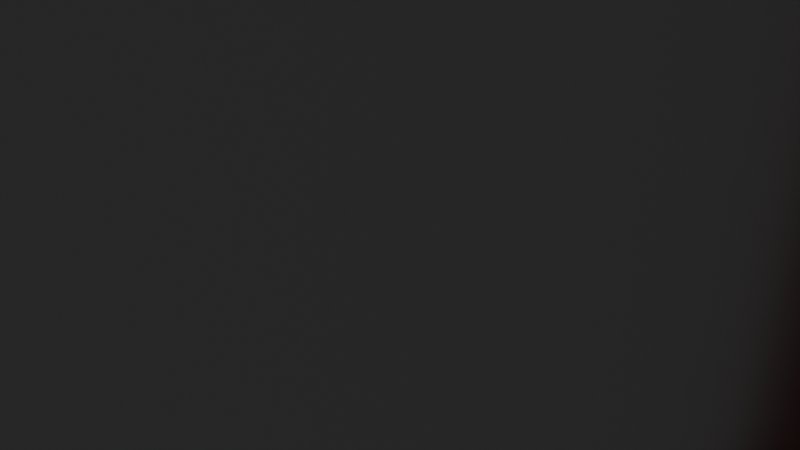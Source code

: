 # Source: Mixer.blend  (saved by Blender 4.5.88; exported with 4.5.12 LTS)
import bpy
from mathutils import Matrix  # noqa: F401  (used for matrix-valued properties, if any)

bpy.ops.wm.read_factory_settings(use_empty=True)
scene = bpy.context.scene
scene.name = 'Scene'

# ---- collections
col_collection = bpy.data.collections.new('Collection'); scene.collection.children.link(col_collection)

# ---- materials (node trees are filled in below, after node groups)
mat_material = bpy.data.materials.new('Material')
mat_material.alpha_threshold = 0.0
mat_material.roughness = 0.5
mat_material.line_color = (0.0, 0.0, 0.0, 1.0)
mat_material_002 = bpy.data.materials.new('Material.002')

# ---- material node trees
mat_material.use_nodes = True; mat_material.node_tree.nodes.clear()
_N = mat_material.node_tree.nodes; _L = mat_material.node_tree.links
n0 = _N.new('ShaderNodeOutputMaterial'); n0.name = 'Material Output'; n0.location = (200, 100)
n1 = _N.new('ShaderNodeBsdfPrincipled'); n1.name = 'Principled BSDF'; n1.location = (-200, 100)
n1.inputs[0].default_value = (0.5176, 0.5176, 0.5176, 1.0)
n1.inputs[1].default_value = 0.9062
n1.inputs[2].default_value = 0.2292
n1.inputs[3].default_value = 1.45
_L.new(n1.outputs[0], n0.inputs[0])
n0.is_active_output = True
mat_material_002.use_nodes = True; mat_material_002.node_tree.nodes.clear()
_N = mat_material_002.node_tree.nodes; _L = mat_material_002.node_tree.links
n0 = _N.new('ShaderNodeBsdfPrincipled'); n0.name = 'Principled BSDF'; n0.location = (-200, 100)
n0.inputs[0].default_value = (0.3663, 0.0, 0.005898, 1.0)
n0.inputs[1].default_value = 0.0625
n0.inputs[2].default_value = 0.3281
n1 = _N.new('ShaderNodeOutputMaterial'); n1.name = 'Material Output'; n1.location = (200, 100)
_L.new(n0.outputs[0], n1.inputs[0])
n1.is_active_output = True

# ---- world
world_world = bpy.data.worlds.new('World'); scene.world = world_world
world_world.use_nodes = True; world_world.node_tree.nodes.clear()
_N = world_world.node_tree.nodes; _L = world_world.node_tree.links
n0 = _N.new('ShaderNodeOutputWorld'); n0.name = 'World Output'; n0.location = (200, 100)
n1 = _N.new('ShaderNodeBackground'); n1.name = 'Background'; n1.location = (-200, 100)
n1.inputs[0].default_value = (0.05088, 0.05088, 0.05088, 1.0)
_L.new(n1.outputs[0], n0.inputs[0])
n0.is_active_output = True
world_world.color = (0.05088, 0.05088, 0.05088)
world_world.sun_shadow_jitter_overblur = 0.0

# ---- cameras
cam_camera = bpy.data.cameras.new('Camera')
cam_camera.clip_end = 100.0
cam_camera.ortho_scale = 7.314

# ---- lights
light_light = bpy.data.lights.new('Light', 'POINT')
light_light.energy = 1000.0
light_light.shadow_soft_size = 0.1

# ---- meshes
me_cube = bpy.data.meshes.new('Cube')
me_cube.from_pydata([(4.8, 4.8, 8.0), (4.0, 4.0, -4.0), (4.8, -4.8, 8.0), (4.0, -4.0, -4.0), (-4.8, 4.8, 8.0), (-4.0, 4.0, -4.0), (-4.8, -4.8, 8.0), (-4.0, -4.0, -4.0), (5.333, -5.333, 8.0), (-5.333, -5.333, 8.0), (5.333, 5.333, 8.0), (-5.333, 5.333, 8.0), (3.6, -3.6, -2.5), (-3.6, -3.6, -2.5), (3.6, 3.6, -2.5), (-3.6, 3.6, -2.5), (-4.583, 2.373, -4.583), (-4.877, 1.267e-07, -4.877), (-4.583, -2.373, -4.583), (2.373, 4.583, -4.583), (4.47e-08, 4.877, -4.877), (-2.373, 4.583, -4.583), (5.305, 5.305, 4.063), (5.105, 5.105, 0.5062), (4.612, 4.612, -2.31), (-4.612, -4.612, -2.31), (-5.105, -5.105, 0.5062), (-5.305, -5.305, 4.063), (5.305, -5.305, 4.063), (5.105, -5.105, 0.5062), (4.612, -4.612, -2.31), (-5.305, 5.305, 4.063), (-5.105, 5.105, 0.5062), (-4.612, 4.612, -2.31), (2.917, -6.833, 8.0), (0.0, -7.333, 8.0), (-2.917, -6.833, 8.0), (6.833, 2.917, 8.0), (7.333, 0.0, 8.0), (6.833, -2.917, 8.0), (-2.373, -4.583, -4.583), (-7.451e-09, -4.877, -4.877), (2.373, -4.583, -4.583), (-6.833, -2.917, 8.0), (-7.333, 0.0, 8.0), (-6.833, 2.917, 8.0), (-2.917, 6.833, 8.0), (0.0, 7.333, 8.0), (2.917, 6.833, 8.0), (4.583, -2.373, -4.583), (4.877, -1.49e-08, -4.877), (4.583, 2.373, -4.583), (2.625, -6.15, 8.0), (0.0, -6.6, 8.0), (-2.625, -6.15, 8.0), (6.15, 2.625, 8.0), (6.6, 0.0, 8.0), (6.15, -2.625, 8.0), (-6.15, -2.625, 8.0), (-6.6, 0.0, 8.0), (-6.15, 2.625, 8.0), (-2.625, 6.15, 8.0), (0.0, 6.6, 8.0), (2.625, 6.15, 8.0), (5.2, -5.2, 8.0), (5.067, -5.067, 8.0), (4.933, -4.933, 8.0), (-4.933, -4.933, 8.0), (-5.067, -5.067, 8.0), (-5.2, -5.2, 8.0), (5.2, 5.2, 8.0), (5.067, 5.067, 8.0), (4.933, 4.933, 8.0), (-4.933, 4.933, 8.0), (-5.067, 5.067, 8.0), (-5.2, 5.2, 8.0), (2.136, -4.125, -3.011), (-2.98e-08, -4.389, -3.267), (-2.136, -4.125, -3.011), (4.125, 2.136, -3.011), (4.389, 1.49e-08, -3.267), (4.125, -2.136, -3.011), (-4.125, -2.136, -3.011), (-4.389, -7.451e-09, -3.267), (-4.125, 2.136, -3.011), (-2.136, 4.125, -3.011), (2.235e-08, 4.389, -3.267), (2.136, 4.125, -3.011), (-4.774, -4.774, 4.555), (-4.594, -4.594, 1.443), (-4.151, -4.151, -1.021), (-4.151, 4.151, -1.021), (-4.594, 4.594, 1.443), (-4.774, 4.774, 4.555), (4.774, -4.774, 4.555), (4.594, -4.594, 1.443), (4.151, -4.151, -1.021), (4.151, 4.151, -1.021), (4.594, 4.594, 1.443), (4.774, 4.774, 4.555), (-6.117, 2.611, 4.551), (-6.565, 9.313e-10, 4.546), (-6.117, -2.611, 4.551), (-5.89, 2.512, 1.405), (-6.322, 8.941e-08, 1.367), (-5.89, -2.512, 1.405), (-5.281, 2.29, -1.162), (-5.664, 1.863e-08, -1.286), (-5.281, -2.29, -1.162), (2.545, -5.868, -2.471), (2.791, -6.544, 0.463), (2.901, -6.797, 4.058), (-1.192e-07, -6.293, -2.613), (2.98e-08, -7.025, 0.4198), (0.0, -7.295, 4.052), (-2.545, -5.868, -2.471), (-2.791, -6.544, 0.463), (-2.901, -6.797, 4.058), (-5.868, -2.545, -2.471), (-6.544, -2.791, 0.463), (-6.797, -2.901, 4.058), (-6.293, 1.788e-07, -2.613), (-7.025, 5.96e-08, 0.4198), (-7.295, 0.0, 4.052), (-5.868, 2.545, -2.471), (-6.544, 2.791, 0.463), (-6.797, 2.901, 4.058), (-2.529, 2.529, -5.832), (-5.96e-08, 2.665, -6.255), (2.529, 2.529, -5.832), (-2.665, -1.118e-07, -6.255), (0.0, -4.47e-08, -6.716), (2.665, 4.47e-08, -6.255), (-2.529, -2.529, -5.832), (1.192e-07, -2.665, -6.255), (2.529, -2.529, -5.832), (5.868, 2.545, -2.471), (6.544, 2.791, 0.463), (6.797, 2.901, 4.058), (6.293, -1.49e-07, -2.613), (7.025, 8.941e-08, 0.4198), (7.295, 0.0, 4.052), (5.868, -2.545, -2.471), (6.544, -2.791, 0.463), (6.797, -2.901, 4.058), (-2.545, 5.868, -2.471), (-2.791, 6.544, 0.463), (-2.901, 6.797, 4.058), (2.086e-07, 6.293, -2.613), (8.941e-08, 7.025, 0.4198), (0.0, 7.295, 4.052), (2.545, 5.868, -2.471), (2.791, 6.544, 0.463), (2.901, 6.797, 4.058), (2.698, -6.321, 8.0), (0.0, -6.783, 8.0), (-2.698, -6.321, 8.0), (2.771, -6.492, 8.0), (0.0, -6.967, 8.0), (-2.771, -6.492, 8.0), (2.844, -6.663, 8.0), (0.0, -7.15, 8.0), (-2.844, -6.663, 8.0), (6.321, 2.698, 8.0), (6.783, 0.0, 8.0), (6.321, -2.698, 8.0), (6.492, 2.771, 8.0), (6.967, 0.0, 8.0), (6.492, -2.771, 8.0), (6.663, 2.844, 8.0), (7.15, 0.0, 8.0), (6.663, -2.844, 8.0), (-6.321, -2.698, 8.0), (-6.783, 0.0, 8.0), (-6.321, 2.698, 8.0), (-6.492, -2.771, 8.0), (-6.967, -7.451e-09, 8.0), (-6.492, 2.771, 8.0), (-6.663, -2.844, 8.0), (-7.15, -2.98e-08, 8.0), (-6.663, 2.844, 8.0), (-2.698, 6.321, 8.0), (0.0, 6.783, 8.0), (2.698, 6.321, 8.0), (-2.771, 6.492, 8.0), (-7.451e-09, 6.967, 8.0), (2.771, 6.492, 8.0), (-2.844, 6.663, 8.0), (-2.98e-08, 7.15, 8.0), (2.844, 6.663, 8.0), (2.276, 2.276, -4.103), (8.196e-08, 2.399, -4.473), (-2.276, 2.276, -4.103), (2.399, 1.49e-08, -4.473), (-7.451e-09, 2.98e-08, -4.877), (-2.399, 1.527e-07, -4.473), (2.276, -2.276, -4.103), (-3.353e-08, -2.399, -4.473), (-2.276, -2.276, -4.103), (-2.611, -6.117, 4.551), (-3.725e-09, -6.565, 4.546), (2.611, -6.117, 4.551), (-2.512, -5.89, 1.405), (-8.941e-08, -6.322, 1.367), (2.512, -5.89, 1.405), (-2.29, -5.281, -1.162), (-3.353e-08, -5.664, -1.286), (2.29, -5.281, -1.162), (2.611, 6.117, 4.551), (-4.657e-09, 6.565, 4.546), (-2.611, 6.117, 4.551), (2.512, 5.89, 1.405), (8.941e-08, 6.322, 1.367), (-2.512, 5.89, 1.405), (2.29, 5.281, -1.162), (2.98e-08, 5.664, -1.286), (-2.29, 5.281, -1.162), (6.117, -2.611, 4.551), (6.565, 0.0, 4.546), (6.117, 2.611, 4.551), (5.89, -2.512, 1.405), (6.322, -8.941e-08, 1.367), (5.89, 2.512, 1.405), (5.281, -2.29, -1.162), (5.664, -2.98e-08, -1.286), (5.281, 2.29, -1.162)], [], [(100, 101, 104, 103), (101, 102, 105, 104), (103, 104, 107, 106), (104, 105, 108, 107), (4, 60, 100, 93), (60, 59, 101, 100), (59, 58, 102, 101), (58, 6, 88, 102), (102, 88, 89, 105), (105, 89, 90, 108), (108, 90, 13, 82), (107, 108, 82, 83), (106, 107, 83, 84), (91, 106, 84, 15), (92, 103, 106, 91), (93, 100, 103, 92), (109, 110, 113, 112), (110, 111, 114, 113), (112, 113, 116, 115), (113, 114, 117, 116), (3, 30, 109, 42), (30, 29, 110, 109), (29, 28, 111, 110), (28, 8, 34, 111), (111, 34, 35, 114), (114, 35, 36, 117), (117, 36, 9, 27), (116, 117, 27, 26), (115, 116, 26, 25), (40, 115, 25, 7), (41, 112, 115, 40), (42, 109, 112, 41), (118, 119, 122, 121), (119, 120, 123, 122), (121, 122, 125, 124), (122, 123, 126, 125), (7, 25, 118, 18), (25, 26, 119, 118), (26, 27, 120, 119), (27, 9, 43, 120), (120, 43, 44, 123), (123, 44, 45, 126), (126, 45, 11, 31), (125, 126, 31, 32), (124, 125, 32, 33), (16, 124, 33, 5), (17, 121, 124, 16), (18, 118, 121, 17), (127, 128, 131, 130), (128, 129, 132, 131), (130, 131, 134, 133), (131, 132, 135, 134), (5, 21, 127, 16), (21, 20, 128, 127), (20, 19, 129, 128), (19, 1, 51, 129), (129, 51, 50, 132), (132, 50, 49, 135), (135, 49, 3, 42), (134, 135, 42, 41), (133, 134, 41, 40), (18, 133, 40, 7), (17, 130, 133, 18), (16, 127, 130, 17), (136, 137, 140, 139), (137, 138, 141, 140), (139, 140, 143, 142), (140, 141, 144, 143), (1, 24, 136, 51), (24, 23, 137, 136), (23, 22, 138, 137), (22, 10, 37, 138), (138, 37, 38, 141), (141, 38, 39, 144), (144, 39, 8, 28), (143, 144, 28, 29), (142, 143, 29, 30), (49, 142, 30, 3), (50, 139, 142, 49), (51, 136, 139, 50), (145, 146, 149, 148), (146, 147, 150, 149), (148, 149, 152, 151), (149, 150, 153, 152), (5, 33, 145, 21), (33, 32, 146, 145), (32, 31, 147, 146), (31, 11, 46, 147), (147, 46, 47, 150), (150, 47, 48, 153), (153, 48, 10, 22), (152, 153, 22, 23), (151, 152, 23, 24), (19, 151, 24, 1), (20, 148, 151, 19), (21, 145, 148, 20), (154, 155, 158, 157), (155, 156, 159, 158), (157, 158, 161, 160), (158, 159, 162, 161), (2, 52, 154, 66), (52, 53, 155, 154), (53, 54, 156, 155), (54, 6, 67, 156), (156, 67, 68, 159), (159, 68, 69, 162), (162, 69, 9, 36), (161, 162, 36, 35), (160, 161, 35, 34), (64, 160, 34, 8), (65, 157, 160, 64), (66, 154, 157, 65), (163, 164, 167, 166), (164, 165, 168, 167), (166, 167, 170, 169), (167, 168, 171, 170), (0, 55, 163, 72), (55, 56, 164, 163), (56, 57, 165, 164), (57, 2, 66, 165), (165, 66, 65, 168), (168, 65, 64, 171), (171, 64, 8, 39), (170, 171, 39, 38), (169, 170, 38, 37), (70, 169, 37, 10), (71, 166, 169, 70), (72, 163, 166, 71), (172, 173, 176, 175), (173, 174, 177, 176), (175, 176, 179, 178), (176, 177, 180, 179), (6, 58, 172, 67), (58, 59, 173, 172), (59, 60, 174, 173), (60, 4, 73, 174), (174, 73, 74, 177), (177, 74, 75, 180), (180, 75, 11, 45), (179, 180, 45, 44), (178, 179, 44, 43), (69, 178, 43, 9), (68, 175, 178, 69), (67, 172, 175, 68), (181, 182, 185, 184), (182, 183, 186, 185), (184, 185, 188, 187), (185, 186, 189, 188), (4, 61, 181, 73), (61, 62, 182, 181), (62, 63, 183, 182), (63, 0, 72, 183), (183, 72, 71, 186), (186, 71, 70, 189), (189, 70, 10, 48), (188, 189, 48, 47), (187, 188, 47, 46), (75, 187, 46, 11), (74, 184, 187, 75), (73, 181, 184, 74), (190, 191, 194, 193), (191, 192, 195, 194), (193, 194, 197, 196), (194, 195, 198, 197), (14, 87, 190, 79), (87, 86, 191, 190), (86, 85, 192, 191), (85, 15, 84, 192), (192, 84, 83, 195), (195, 83, 82, 198), (198, 82, 13, 78), (197, 198, 78, 77), (196, 197, 77, 76), (81, 196, 76, 12), (80, 193, 196, 81), (79, 190, 193, 80), (199, 200, 203, 202), (200, 201, 204, 203), (202, 203, 206, 205), (203, 204, 207, 206), (6, 54, 199, 88), (54, 53, 200, 199), (53, 52, 201, 200), (52, 2, 94, 201), (201, 94, 95, 204), (204, 95, 96, 207), (207, 96, 12, 76), (206, 207, 76, 77), (205, 206, 77, 78), (90, 205, 78, 13), (89, 202, 205, 90), (88, 199, 202, 89), (208, 209, 212, 211), (209, 210, 213, 212), (211, 212, 215, 214), (212, 213, 216, 215), (0, 63, 208, 99), (63, 62, 209, 208), (62, 61, 210, 209), (61, 4, 93, 210), (210, 93, 92, 213), (213, 92, 91, 216), (216, 91, 15, 85), (215, 216, 85, 86), (214, 215, 86, 87), (97, 214, 87, 14), (98, 211, 214, 97), (99, 208, 211, 98), (217, 218, 221, 220), (218, 219, 222, 221), (220, 221, 224, 223), (221, 222, 225, 224), (2, 57, 217, 94), (57, 56, 218, 217), (56, 55, 219, 218), (55, 0, 99, 219), (219, 99, 98, 222), (222, 98, 97, 225), (225, 97, 14, 79), (224, 225, 79, 80), (223, 224, 80, 81), (96, 223, 81, 12), (95, 220, 223, 96), (94, 217, 220, 95)])
me_cube.polygons.foreach_set('use_smooth', [True] * 224)
_k = set([(0, 55), (0, 63), (2, 52), (2, 57), (4, 60), (4, 61), (6, 54), (6, 58), (8, 34), (8, 39), (9, 36), (9, 43), (10, 37), (10, 48), (11, 45), (11, 46), (34, 35), (35, 36), (37, 38), (38, 39), (43, 44), (44, 45), (46, 47), (47, 48), (52, 53), (53, 54), (55, 56), (56, 57), (58, 59), (59, 60), (61, 62), (62, 63)])
me_cube.attributes.new('sharp_edge', 'BOOLEAN', 'EDGE').data.foreach_set('value', [ (min(e.vertices), max(e.vertices)) in _k for e in me_cube.edges])
_k = {(8, 34): 1.0, (34, 35): 1.0, (35, 36): 1.0, (9, 36): 1.0, (10, 37): 1.0, (37, 38): 1.0, (38, 39): 1.0, (8, 39): 1.0, (9, 43): 1.0, (43, 44): 1.0, (44, 45): 1.0, (11, 45): 1.0, (11, 46): 1.0, (46, 47): 1.0, (47, 48): 1.0, (10, 48): 1.0, (2, 52): 1.0, (52, 53): 1.0, (53, 54): 1.0, (6, 54): 1.0, (0, 55): 1.0, (55, 56): 1.0, (56, 57): 1.0, (2, 57): 1.0, (6, 58): 1.0, (58, 59): 1.0, (59, 60): 1.0, (4, 60): 1.0, (4, 61): 1.0, (61, 62): 1.0, (62, 63): 1.0, (0, 63): 1.0}
me_cube.attributes.new('crease_edge', 'FLOAT', 'EDGE').data.foreach_set('value', [_k.get((min(e.vertices), max(e.vertices)), 0.0) for e in me_cube.edges])
_uv = me_cube.uv_layers.new(name='UVMap')
_uv.uv.foreach_set('vector', [0.8456, 0.5842, 0.8526, 0.625, 0.8488, 0.625, 0.842, 0.5858, 0.8526, 0.625, 0.8456, 0.6658, 0.842, 0.6642, 0.8488, 0.625, 0.842, 0.5858, 0.8488, 0.625, 0.8385, 0.625, 0.8325, 0.5892, 0.8488, 0.625, 0.842, 0.6642, 0.8325, 0.6608, 0.8385, 0.625, 0.825, 0.55, 0.8461, 0.584, 0.8456, 0.5842, 0.8246, 0.5504, 0.8461, 0.584, 0.8531, 0.625, 0.8526, 0.625, 0.8456, 0.5842, 0.8531, 0.625, 0.8461, 0.666, 0.8456, 0.6658, 0.8526, 0.625, 0.8461, 0.666, 0.825, 0.7, 0.8246, 0.6996, 0.8456, 0.6658, 0.8456, 0.6658, 0.8246, 0.6996, 0.8218, 0.6968, 0.842, 0.6642, 0.842, 0.6642, 0.8218, 0.6968, 0.8149, 0.6899, 0.8325, 0.6608, 0.8325, 0.6608, 0.8149, 0.6899, 0.8063, 0.6812, 0.8145, 0.6584, 0.8385, 0.625, 0.8325, 0.6608, 0.8145, 0.6584, 0.8186, 0.625, 0.8325, 0.5892, 0.8385, 0.625, 0.8186, 0.625, 0.8145, 0.5916, 0.8149, 0.5601, 0.8325, 0.5892, 0.8145, 0.5916, 0.8063, 0.5688, 0.8218, 0.5532, 0.842, 0.5858, 0.8325, 0.5892, 0.8149, 0.5601, 0.8246, 0.5504, 0.8456, 0.5842, 0.842, 0.5858, 0.8218, 0.5532, 0.4375, 0.8125, 0.5, 0.8125, 0.5, 0.875, 0.4375, 0.875, 0.5, 0.8125, 0.5625, 0.8125, 0.5625, 0.875, 0.5, 0.875, 0.4375, 0.875, 0.5, 0.875, 0.5, 0.9375, 0.4375, 0.9375, 0.5, 0.875, 0.5625, 0.875, 0.5625, 0.9375, 0.5, 0.9375, 0.375, 0.75, 0.4375, 0.75, 0.4375, 0.8125, 0.375, 0.8125, 0.4375, 0.75, 0.5, 0.75, 0.5, 0.8125, 0.4375, 0.8125, 0.5, 0.75, 0.5625, 0.75, 0.5625, 0.8125, 0.5, 0.8125, 0.5625, 0.75, 0.625, 0.75, 0.625, 0.8125, 0.5625, 0.8125, 0.5625, 0.8125, 0.625, 0.8125, 0.625, 0.875, 0.5625, 0.875, 0.5625, 0.875, 0.625, 0.875, 0.625, 0.9375, 0.5625, 0.9375, 0.5625, 0.9375, 0.625, 0.9375, 0.625, 1.0, 0.5625, 1.0, 0.5, 0.9375, 0.5625, 0.9375, 0.5625, 1.0, 0.5, 1.0, 0.4375, 0.9375, 0.5, 0.9375, 0.5, 1.0, 0.4375, 1.0, 0.375, 0.9375, 0.4375, 0.9375, 0.4375, 1.0, 0.375, 1.0, 0.375, 0.875, 0.4375, 0.875, 0.4375, 0.9375, 0.375, 0.9375, 0.375, 0.8125, 0.4375, 0.8125, 0.4375, 0.875, 0.375, 0.875, 0.4375, 0.0625, 0.5, 0.0625, 0.5, 0.125, 0.4375, 0.125, 0.5, 0.0625, 0.5625, 0.0625, 0.5625, 0.125, 0.5, 0.125, 0.4375, 0.125, 0.5, 0.125, 0.5, 0.1875, 0.4375, 0.1875, 0.5, 0.125, 0.5625, 0.125, 0.5625, 0.1875, 0.5, 0.1875, 0.375, 0.0, 0.4375, 0.0, 0.4375, 0.0625, 0.375, 0.0625, 0.4375, 0.0, 0.5, 0.0, 0.5, 0.0625, 0.4375, 0.0625, 0.5, 0.0, 0.5625, 0.0, 0.5625, 0.0625, 0.5, 0.0625, 0.5625, 0.0, 0.625, 0.0, 0.625, 0.0625, 0.5625, 0.0625, 0.5625, 0.0625, 0.625, 0.0625, 0.625, 0.125, 0.5625, 0.125, 0.5625, 0.125, 0.625, 0.125, 0.625, 0.1875, 0.5625, 0.1875, 0.5625, 0.1875, 0.625, 0.1875, 0.625, 0.25, 0.5625, 0.25, 0.5, 0.1875, 0.5625, 0.1875, 0.5625, 0.25, 0.5, 0.25, 0.4375, 0.1875, 0.5, 0.1875, 0.5, 0.25, 0.4375, 0.25, 0.375, 0.1875, 0.4375, 0.1875, 0.4375, 0.25, 0.375, 0.25, 0.375, 0.125, 0.4375, 0.125, 0.4375, 0.1875, 0.375, 0.1875, 0.375, 0.0625, 0.4375, 0.0625, 0.4375, 0.125, 0.375, 0.125, 0.1875, 0.5625, 0.25, 0.5625, 0.25, 0.625, 0.1875, 0.625, 0.25, 0.5625, 0.3125, 0.5625, 0.3125, 0.625, 0.25, 0.625, 0.1875, 0.625, 0.25, 0.625, 0.25, 0.6875, 0.1875, 0.6875, 0.25, 0.625, 0.3125, 0.625, 0.3125, 0.6875, 0.25, 0.6875, 0.125, 0.5, 0.1875, 0.5, 0.1875, 0.5625, 0.125, 0.5625, 0.1875, 0.5, 0.25, 0.5, 0.25, 0.5625, 0.1875, 0.5625, 0.25, 0.5, 0.3125, 0.5, 0.3125, 0.5625, 0.25, 0.5625, 0.3125, 0.5, 0.375, 0.5, 0.375, 0.5625, 0.3125, 0.5625, 0.3125, 0.5625, 0.375, 0.5625, 0.375, 0.625, 0.3125, 0.625, 0.3125, 0.625, 0.375, 0.625, 0.375, 0.6875, 0.3125, 0.6875, 0.3125, 0.6875, 0.375, 0.6875, 0.375, 0.75, 0.3125, 0.75, 0.25, 0.6875, 0.3125, 0.6875, 0.3125, 0.75, 0.25, 0.75, 0.1875, 0.6875, 0.25, 0.6875, 0.25, 0.75, 0.1875, 0.75, 0.125, 0.6875, 0.1875, 0.6875, 0.1875, 0.75, 0.125, 0.75, 0.125, 0.625, 0.1875, 0.625, 0.1875, 0.6875, 0.125, 0.6875, 0.125, 0.5625, 0.1875, 0.5625, 0.1875, 0.625, 0.125, 0.625, 0.4375, 0.5625, 0.5, 0.5625, 0.5, 0.625, 0.4375, 0.625, 0.5, 0.5625, 0.5625, 0.5625, 0.5625, 0.625, 0.5, 0.625, 0.4375, 0.625, 0.5, 0.625, 0.5, 0.6875, 0.4375, 0.6875, 0.5, 0.625, 0.5625, 0.625, 0.5625, 0.6875, 0.5, 0.6875, 0.375, 0.5, 0.4375, 0.5, 0.4375, 0.5625, 0.375, 0.5625, 0.4375, 0.5, 0.5, 0.5, 0.5, 0.5625, 0.4375, 0.5625, 0.5, 0.5, 0.5625, 0.5, 0.5625, 0.5625, 0.5, 0.5625, 0.5625, 0.5, 0.625, 0.5, 0.625, 0.5625, 0.5625, 0.5625, 0.5625, 0.5625, 0.625, 0.5625, 0.625, 0.625, 0.5625, 0.625, 0.5625, 0.625, 0.625, 0.625, 0.625, 0.6875, 0.5625, 0.6875, 0.5625, 0.6875, 0.625, 0.6875, 0.625, 0.75, 0.5625, 0.75, 0.5, 0.6875, 0.5625, 0.6875, 0.5625, 0.75, 0.5, 0.75, 0.4375, 0.6875, 0.5, 0.6875, 0.5, 0.75, 0.4375, 0.75, 0.375, 0.6875, 0.4375, 0.6875, 0.4375, 0.75, 0.375, 0.75, 0.375, 0.625, 0.4375, 0.625, 0.4375, 0.6875, 0.375, 0.6875, 0.375, 0.5625, 0.4375, 0.5625, 0.4375, 0.625, 0.375, 0.625, 0.4375, 0.3125, 0.5, 0.3125, 0.5, 0.375, 0.4375, 0.375, 0.5, 0.3125, 0.5625, 0.3125, 0.5625, 0.375, 0.5, 0.375, 0.4375, 0.375, 0.5, 0.375, 0.5, 0.4375, 0.4375, 0.4375, 0.5, 0.375, 0.5625, 0.375, 0.5625, 0.4375, 0.5, 0.4375, 0.375, 0.25, 0.4375, 0.25, 0.4375, 0.3125, 0.375, 0.3125, 0.4375, 0.25, 0.5, 0.25, 0.5, 0.3125, 0.4375, 0.3125, 0.5, 0.25, 0.5625, 0.25, 0.5625, 0.3125, 0.5, 0.3125, 0.5625, 0.25, 0.625, 0.25, 0.625, 0.3125, 0.5625, 0.3125, 0.5625, 0.3125, 0.625, 0.3125, 0.625, 0.375, 0.5625, 0.375, 0.5625, 0.375, 0.625, 0.375, 0.625, 0.4375, 0.5625, 0.4375, 0.5625, 0.4375, 0.625, 0.4375, 0.625, 0.5, 0.5625, 0.5, 0.5, 0.4375, 0.5625, 0.4375, 0.5625, 0.5, 0.5, 0.5, 0.4375, 0.4375, 0.5, 0.4375, 0.5, 0.5, 0.4375, 0.5, 0.375, 0.4375, 0.4375, 0.4375, 0.4375, 0.5, 0.375, 0.5, 0.375, 0.375, 0.4375, 0.375, 0.4375, 0.4375, 0.375, 0.4375, 0.375, 0.3125, 0.4375, 0.3125, 0.4375, 0.375, 0.375, 0.375, 0.7075, 0.7241, 0.75, 0.7312, 0.75, 0.7356, 0.7043, 0.729, 0.75, 0.7312, 0.7925, 0.7241, 0.7957, 0.729, 0.75, 0.7356, 0.7043, 0.729, 0.75, 0.7356, 0.75, 0.7421, 0.6977, 0.7377, 0.75, 0.7356, 0.7957, 0.729, 0.8023, 0.7377, 0.75, 0.7421, 0.675, 0.7, 0.709, 0.7211, 0.7075, 0.7241, 0.6725, 0.7025, 0.709, 0.7211, 0.75, 0.7281, 0.75, 0.7312, 0.7075, 0.7241, 0.75, 0.7281, 0.791, 0.7211, 0.7925, 0.7241, 0.75, 0.7312, 0.791, 0.7211, 0.825, 0.7, 0.8275, 0.7025, 0.7925, 0.7241, 0.7925, 0.7241, 0.8275, 0.7025, 0.8326, 0.7076, 0.7957, 0.729, 0.7957, 0.729, 0.8326, 0.7076, 0.8438, 0.7188, 0.8023, 0.7377, 0.8023, 0.7377, 0.8438, 0.7188, 0.875, 0.75, 0.8125, 0.75, 0.75, 0.7421, 0.8023, 0.7377, 0.8125, 0.75, 0.75, 0.75, 0.6977, 0.7377, 0.75, 0.7421, 0.75, 0.75, 0.6875, 0.75, 0.6562, 0.7188, 0.6977, 0.7377, 0.6875, 0.75, 0.625, 0.75, 0.6674, 0.7076, 0.7043, 0.729, 0.6977, 0.7377, 0.6562, 0.7188, 0.6725, 0.7025, 0.7075, 0.7241, 0.7043, 0.729, 0.6674, 0.7076, 0.6509, 0.5825, 0.6438, 0.625, 0.6394, 0.625, 0.646, 0.5793, 0.6438, 0.625, 0.6509, 0.6675, 0.646, 0.6707, 0.6394, 0.625, 0.646, 0.5793, 0.6394, 0.625, 0.6329, 0.625, 0.6373, 0.5727, 0.6394, 0.625, 0.646, 0.6707, 0.6373, 0.6773, 0.6329, 0.625, 0.675, 0.55, 0.6539, 0.584, 0.6509, 0.5825, 0.6725, 0.5475, 0.6539, 0.584, 0.6469, 0.625, 0.6438, 0.625, 0.6509, 0.5825, 0.6469, 0.625, 0.6539, 0.666, 0.6509, 0.6675, 0.6438, 0.625, 0.6539, 0.666, 0.675, 0.7, 0.6725, 0.7025, 0.6509, 0.6675, 0.6509, 0.6675, 0.6725, 0.7025, 0.6674, 0.7076, 0.646, 0.6707, 0.646, 0.6707, 0.6674, 0.7076, 0.6562, 0.7188, 0.6373, 0.6773, 0.6373, 0.6773, 0.6562, 0.7188, 0.625, 0.75, 0.625, 0.6875, 0.6329, 0.625, 0.6373, 0.6773, 0.625, 0.6875, 0.625, 0.625, 0.6373, 0.5727, 0.6329, 0.625, 0.625, 0.625, 0.625, 0.5625, 0.6562, 0.5312, 0.6373, 0.5727, 0.625, 0.5625, 0.625, 0.5, 0.6674, 0.5424, 0.646, 0.5793, 0.6373, 0.5727, 0.6562, 0.5312, 0.6725, 0.5475, 0.6509, 0.5825, 0.646, 0.5793, 0.6674, 0.5424, 0.8491, 0.6675, 0.8562, 0.625, 0.8606, 0.625, 0.854, 0.6707, 0.8562, 0.625, 0.8491, 0.5825, 0.854, 0.5793, 0.8606, 0.625, 0.854, 0.6707, 0.8606, 0.625, 0.8671, 0.625, 0.8627, 0.6773, 0.8606, 0.625, 0.854, 0.5793, 0.8627, 0.5727, 0.8671, 0.625, 0.825, 0.7, 0.8461, 0.666, 0.8491, 0.6675, 0.8275, 0.7025, 0.8461, 0.666, 0.8531, 0.625, 0.8562, 0.625, 0.8491, 0.6675, 0.8531, 0.625, 0.8461, 0.584, 0.8491, 0.5825, 0.8562, 0.625, 0.8461, 0.584, 0.825, 0.55, 0.8275, 0.5475, 0.8491, 0.5825, 0.8491, 0.5825, 0.8275, 0.5475, 0.8326, 0.5424, 0.854, 0.5793, 0.854, 0.5793, 0.8326, 0.5424, 0.8438, 0.5312, 0.8627, 0.5727, 0.8627, 0.5727, 0.8438, 0.5312, 0.875, 0.5, 0.875, 0.5625, 0.8671, 0.625, 0.8627, 0.5727, 0.875, 0.5625, 0.875, 0.625, 0.8627, 0.6773, 0.8671, 0.625, 0.875, 0.625, 0.875, 0.6875, 0.8438, 0.7188, 0.8627, 0.6773, 0.875, 0.6875, 0.875, 0.75, 0.8326, 0.7076, 0.854, 0.6707, 0.8627, 0.6773, 0.8438, 0.7188, 0.8275, 0.7025, 0.8491, 0.6675, 0.854, 0.6707, 0.8326, 0.7076, 0.7925, 0.5259, 0.75, 0.5188, 0.75, 0.5144, 0.7957, 0.521, 0.75, 0.5188, 0.7075, 0.5259, 0.7043, 0.521, 0.75, 0.5144, 0.7957, 0.521, 0.75, 0.5144, 0.75, 0.5079, 0.8023, 0.5123, 0.75, 0.5144, 0.7043, 0.521, 0.6977, 0.5123, 0.75, 0.5079, 0.825, 0.55, 0.791, 0.5289, 0.7925, 0.5259, 0.8275, 0.5475, 0.791, 0.5289, 0.75, 0.5219, 0.75, 0.5188, 0.7925, 0.5259, 0.75, 0.5219, 0.709, 0.5289, 0.7075, 0.5259, 0.75, 0.5188, 0.709, 0.5289, 0.675, 0.55, 0.6725, 0.5475, 0.7075, 0.5259, 0.7075, 0.5259, 0.6725, 0.5475, 0.6674, 0.5424, 0.7043, 0.521, 0.7043, 0.521, 0.6674, 0.5424, 0.6562, 0.5312, 0.6977, 0.5123, 0.6977, 0.5123, 0.6562, 0.5312, 0.625, 0.5, 0.6875, 0.5, 0.75, 0.5079, 0.6977, 0.5123, 0.6875, 0.5, 0.75, 0.5, 0.8023, 0.5123, 0.75, 0.5079, 0.75, 0.5, 0.8125, 0.5, 0.8438, 0.5312, 0.8023, 0.5123, 0.8125, 0.5, 0.875, 0.5, 0.8326, 0.5424, 0.7957, 0.521, 0.8023, 0.5123, 0.8438, 0.5312, 0.8275, 0.5475, 0.7925, 0.5259, 0.7957, 0.521, 0.8326, 0.5424, 0.7144, 0.5894, 0.75, 0.5875, 0.75, 0.625, 0.7125, 0.625, 0.75, 0.5875, 0.7856, 0.5894, 0.7875, 0.625, 0.75, 0.625, 0.7125, 0.625, 0.75, 0.625, 0.75, 0.6625, 0.7144, 0.6606, 0.75, 0.625, 0.7875, 0.625, 0.7856, 0.6606, 0.75, 0.6625, 0.6938, 0.5688, 0.7166, 0.5605, 0.7144, 0.5894, 0.6855, 0.5916, 0.7166, 0.5605, 0.75, 0.5564, 0.75, 0.5875, 0.7144, 0.5894, 0.75, 0.5564, 0.7834, 0.5605, 0.7856, 0.5894, 0.75, 0.5875, 0.7834, 0.5605, 0.8063, 0.5688, 0.8145, 0.5916, 0.7856, 0.5894, 0.7856, 0.5894, 0.8145, 0.5916, 0.8186, 0.625, 0.7875, 0.625, 0.7875, 0.625, 0.8186, 0.625, 0.8145, 0.6584, 0.7856, 0.6606, 0.7856, 0.6606, 0.8145, 0.6584, 0.8063, 0.6812, 0.7834, 0.6895, 0.75, 0.6625, 0.7856, 0.6606, 0.7834, 0.6895, 0.75, 0.6936, 0.7144, 0.6606, 0.75, 0.6625, 0.75, 0.6936, 0.7166, 0.6895, 0.6855, 0.6584, 0.7144, 0.6606, 0.7166, 0.6895, 0.6938, 0.6812, 0.6814, 0.625, 0.7125, 0.625, 0.7144, 0.6606, 0.6855, 0.6584, 0.6855, 0.5916, 0.7144, 0.5894, 0.7125, 0.625, 0.6814, 0.625, 0.7908, 0.7206, 0.75, 0.7276, 0.75, 0.7238, 0.7892, 0.717, 0.75, 0.7276, 0.7092, 0.7206, 0.7108, 0.717, 0.75, 0.7238, 0.7892, 0.717, 0.75, 0.7238, 0.75, 0.7135, 0.7858, 0.7075, 0.75, 0.7238, 0.7108, 0.717, 0.7142, 0.7075, 0.75, 0.7135, 0.825, 0.7, 0.791, 0.7211, 0.7908, 0.7206, 0.8246, 0.6996, 0.791, 0.7211, 0.75, 0.7281, 0.75, 0.7276, 0.7908, 0.7206, 0.75, 0.7281, 0.709, 0.7211, 0.7092, 0.7206, 0.75, 0.7276, 0.709, 0.7211, 0.675, 0.7, 0.6754, 0.6996, 0.7092, 0.7206, 0.7092, 0.7206, 0.6754, 0.6996, 0.6782, 0.6968, 0.7108, 0.717, 0.7108, 0.717, 0.6782, 0.6968, 0.6851, 0.6899, 0.7142, 0.7075, 0.7142, 0.7075, 0.6851, 0.6899, 0.6938, 0.6812, 0.7166, 0.6895, 0.75, 0.7135, 0.7142, 0.7075, 0.7166, 0.6895, 0.75, 0.6936, 0.7858, 0.7075, 0.75, 0.7135, 0.75, 0.6936, 0.7834, 0.6895, 0.8149, 0.6899, 0.7858, 0.7075, 0.7834, 0.6895, 0.8063, 0.6812, 0.8218, 0.6968, 0.7892, 0.717, 0.7858, 0.7075, 0.8149, 0.6899, 0.8246, 0.6996, 0.7908, 0.7206, 0.7892, 0.717, 0.8218, 0.6968, 0.7092, 0.5294, 0.75, 0.5224, 0.75, 0.5262, 0.7108, 0.533, 0.75, 0.5224, 0.7908, 0.5294, 0.7892, 0.533, 0.75, 0.5262, 0.7108, 0.533, 0.75, 0.5262, 0.75, 0.5365, 0.7142, 0.5425, 0.75, 0.5262, 0.7892, 0.533, 0.7858, 0.5425, 0.75, 0.5365, 0.675, 0.55, 0.709, 0.5289, 0.7092, 0.5294, 0.6754, 0.5504, 0.709, 0.5289, 0.75, 0.5219, 0.75, 0.5224, 0.7092, 0.5294, 0.75, 0.5219, 0.791, 0.5289, 0.7908, 0.5294, 0.75, 0.5224, 0.791, 0.5289, 0.825, 0.55, 0.8246, 0.5504, 0.7908, 0.5294, 0.7908, 0.5294, 0.8246, 0.5504, 0.8218, 0.5532, 0.7892, 0.533, 0.7892, 0.533, 0.8218, 0.5532, 0.8149, 0.5601, 0.7858, 0.5425, 0.7858, 0.5425, 0.8149, 0.5601, 0.8063, 0.5688, 0.7834, 0.5605, 0.75, 0.5365, 0.7858, 0.5425, 0.7834, 0.5605, 0.75, 0.5564, 0.7142, 0.5425, 0.75, 0.5365, 0.75, 0.5564, 0.7166, 0.5605, 0.6851, 0.5601, 0.7142, 0.5425, 0.7166, 0.5605, 0.6938, 0.5688, 0.6782, 0.5532, 0.7108, 0.533, 0.7142, 0.5425, 0.6851, 0.5601, 0.6754, 0.5504, 0.7092, 0.5294, 0.7108, 0.533, 0.6782, 0.5532, 0.6544, 0.6658, 0.6474, 0.625, 0.6512, 0.625, 0.658, 0.6642, 0.6474, 0.625, 0.6544, 0.5842, 0.658, 0.5858, 0.6512, 0.625, 0.658, 0.6642, 0.6512, 0.625, 0.6615, 0.625, 0.6675, 0.6608, 0.6512, 0.625, 0.658, 0.5858, 0.6675, 0.5892, 0.6615, 0.625, 0.675, 0.7, 0.6539, 0.666, 0.6544, 0.6658, 0.6754, 0.6996, 0.6539, 0.666, 0.6469, 0.625, 0.6474, 0.625, 0.6544, 0.6658, 0.6469, 0.625, 0.6539, 0.584, 0.6544, 0.5842, 0.6474, 0.625, 0.6539, 0.584, 0.675, 0.55, 0.6754, 0.5504, 0.6544, 0.5842, 0.6544, 0.5842, 0.6754, 0.5504, 0.6782, 0.5532, 0.658, 0.5858, 0.658, 0.5858, 0.6782, 0.5532, 0.6851, 0.5601, 0.6675, 0.5892, 0.6675, 0.5892, 0.6851, 0.5601, 0.6938, 0.5688, 0.6855, 0.5916, 0.6615, 0.625, 0.6675, 0.5892, 0.6855, 0.5916, 0.6814, 0.625, 0.6675, 0.6608, 0.6615, 0.625, 0.6814, 0.625, 0.6855, 0.6584, 0.6851, 0.6899, 0.6675, 0.6608, 0.6855, 0.6584, 0.6938, 0.6812, 0.6782, 0.6968, 0.658, 0.6642, 0.6675, 0.6608, 0.6851, 0.6899, 0.6754, 0.6996, 0.6544, 0.6658, 0.658, 0.6642, 0.6782, 0.6968])
me_cube.materials.append(mat_material)
me_cube.use_mirror_vertex_groups = False
me_cube.update()
me_cube_001 = bpy.data.meshes.new('Cube.001')
me_cube_001.from_pydata([(-2.789, -3.56, -1.439), (-2.789, -3.247, -1.439), (-2.489, -3.56, -1.139), (-2.789, -3.56, 0.5606), (-2.489, -3.56, 0.2606), (-2.789, -3.24, 0.5606), (-2.789, 3.56, -1.439), (-2.489, 3.56, -1.139), (-2.789, 3.247, -1.439), (-2.789, 3.56, 0.5606), (-2.789, 3.24, 0.5606), (-2.489, 3.56, 0.2606), (7.039, -3.248, -1.439), (7.039, -3.56, -1.139), (7.039, -3.26, 0.8606), (6.739, -3.241, 0.5606), (7.339, -3.56, 0.2606), (7.039, 3.56, -1.139), (7.039, 3.248, -1.439), (6.739, 3.241, 0.5606), (7.039, 3.26, 0.8606), (7.339, 3.56, 0.2606), (8.637, 3.56, 0.5606), (8.937, 3.26, 0.5606), (8.637, 3.56, -1.139), (8.937, 3.26, -1.139), (8.637, 3.249, -1.439), (8.637, -3.249, -1.439), (8.937, -3.26, -1.139), (8.637, -3.56, -1.139), (8.937, -3.26, 0.5606), (8.637, -3.56, 0.5606), (7.039, 3.26, 15.85), (7.339, 3.26, 16.15), (7.339, 3.56, 15.85), (7.039, -3.26, 15.85), (7.339, -3.56, 15.85), (7.339, -3.26, 16.15), (8.937, 3.26, 15.85), (8.637, 3.56, 15.85), (8.637, 3.26, 16.15), (8.937, -3.26, 15.85), (8.637, -3.26, 16.15), (8.637, -3.56, 15.85), (-6.012, 0.0231, -1.439), (-6.312, 0.04279, -1.139), (-2.789, 3.56, -1.439), (-2.789, 3.56, -1.439), (-3.086, 3.521, -1.139), (-5.899, 0.8747, -1.439), (-6.192, 0.9532, -1.139), (-5.578, 1.65, -1.439), (-5.84, 1.801, -1.139), (-5.066, 2.316, -1.439), (-5.28, 2.53, -1.139), (-4.399, 2.827, -1.439), (-4.55, 3.089, -1.139), (-3.622, 3.148, -1.439), (-3.7, 3.44, -1.139), (-2.789, -3.56, -1.439), (-2.789, -3.56, -1.439), (-3.086, -3.521, -1.139), (-6.012, -0.0231, -1.439), (-6.312, -0.04279, -1.139), (-3.622, -3.148, -1.439), (-3.7, -3.44, -1.139), (-4.399, -2.827, -1.439), (-4.55, -3.089, -1.139), (-5.066, -2.316, -1.439), (-5.28, -2.53, -1.139), (-5.578, -1.65, -1.439), (-5.84, -1.801, -1.139), (-5.899, -0.8747, -1.439), (-6.192, -0.9532, -1.139), (-6.012, -0.0231, 0.5606), (-6.312, -0.04279, 0.2606), (-2.789, -3.56, 0.5606), (-2.789, -3.56, 0.5606), (-3.086, -3.521, 0.2606), (-5.899, -0.8747, 0.5606), (-6.192, -0.9532, 0.2606), (-5.578, -1.65, 0.5606), (-5.84, -1.801, 0.2606), (-5.066, -2.316, 0.5606), (-5.28, -2.53, 0.2606), (-4.399, -2.827, 0.5606), (-4.55, -3.089, 0.2606), (-3.622, -3.148, 0.5606), (-3.7, -3.44, 0.2606), (-2.789, 3.56, 0.5606), (-2.789, 3.56, 0.5606), (-3.086, 3.521, 0.2606), (-6.012, 0.0231, 0.5606), (-6.312, 0.04279, 0.2606), (-3.622, 3.148, 0.5606), (-3.7, 3.44, 0.2606), (-4.399, 2.827, 0.5606), (-4.55, 3.089, 0.2606), (-5.066, 2.316, 0.5606), (-5.28, 2.53, 0.2606), (-5.578, 1.65, 0.5606), (-5.84, 1.801, 0.2606), (-5.899, 0.8747, 0.5606), (-6.192, 0.9532, 0.2606)], [], [(0, 1, 2), (3, 4, 5), (6, 7, 8), (9, 10, 11), (14, 15, 16), (19, 20, 21), (24, 25, 26), (27, 28, 29), (32, 33, 34), (35, 36, 37), (38, 39, 40), (41, 42, 43), (46, 47, 48), (59, 60, 61), (76, 77, 78), (89, 90, 91), (2, 4, 3, 0), (11, 7, 6, 9), (18, 8, 7, 17), (10, 19, 21, 11), (19, 15, 14, 20), (1, 12, 13, 2), (15, 5, 4, 16), (23, 25, 24, 22), (27, 26, 25, 28), (31, 29, 28, 30), (17, 24, 26, 18), (29, 13, 12, 27), (32, 35, 37, 33), (40, 42, 41, 38), (36, 43, 42, 37), (39, 34, 33, 40), (30, 41, 43, 31), (35, 14, 16, 36), (22, 39, 38, 23), (34, 21, 20, 32), (64, 59, 61, 65), (60, 76, 78, 61), (77, 87, 88, 78), (66, 64, 65, 67), (87, 85, 86, 88), (68, 66, 67, 69), (85, 83, 84, 86), (70, 68, 69, 71), (83, 81, 82, 84), (72, 70, 71, 73), (81, 79, 80, 82), (62, 72, 73, 63), (79, 74, 75, 80), (94, 89, 91, 95), (90, 46, 48, 91), (47, 57, 58, 48), (96, 94, 95, 97), (57, 55, 56, 58), (98, 96, 97, 99), (55, 53, 54, 56), (100, 98, 99, 101), (53, 51, 52, 54), (102, 100, 101, 103), (51, 49, 50, 52), (92, 102, 103, 93), (49, 44, 45, 50), (46, 6, 8, 47), (0, 60, 59, 1), (63, 45, 44, 62), (74, 92, 93, 75), (89, 10, 9, 90), (5, 77, 76, 3), (8, 1, 59, 64, 66, 68, 70, 72, 62, 44, 49, 51, 53, 55, 57, 47), (8, 18, 12, 1), (0, 3, 76, 60), (13, 16, 4, 2), (5, 10, 89, 94, 96, 98, 100, 102, 92, 74, 79, 81, 83, 85, 87, 77), (19, 10, 5, 15), (7, 11, 21, 17), (9, 6, 46, 90), (16, 13, 29, 31), (12, 18, 26, 27), (20, 14, 35, 32), (16, 31, 43, 36), (17, 21, 22, 24), (22, 21, 34, 39), (25, 23, 30, 28), (30, 23, 38, 41), (33, 37, 42, 40), (103, 50, 45, 93), (63, 75, 93, 45), (91, 48, 58, 95), (101, 52, 50, 103), (99, 54, 52, 101), (97, 56, 54, 99), (95, 58, 56, 97), (61, 78, 88, 65), (73, 80, 75, 63), (65, 88, 86, 67), (67, 86, 84, 69), (69, 84, 82, 71), (71, 82, 80, 73)])
me_cube_001.polygons.foreach_set('use_smooth', [True] * 98)
_k = set([(0, 1), (0, 2), (0, 3), (1, 2), (1, 12), (1, 59), (2, 13), (3, 4), (3, 5), (4, 5), (4, 16), (5, 15), (6, 7), (6, 8), (6, 9), (7, 8), (7, 17), (8, 18), (8, 47), (9, 10), (9, 11), (10, 11), (10, 19), (11, 21), (12, 27), (13, 29), (14, 15), (14, 20), (14, 35), (15, 16), (15, 19), (16, 36), (17, 24), (18, 26), (19, 20), (19, 21), (20, 32), (21, 34), (22, 24), (22, 39), (23, 25), (23, 38), (24, 25), (24, 26), (25, 26), (25, 28), (26, 27), (27, 28), (27, 29), (28, 29), (28, 30), (29, 31), (30, 41), (31, 43), (32, 33), (32, 34), (32, 35), (33, 34), (33, 37), (33, 40), (34, 39), (35, 36), (35, 37), (36, 37), (36, 43), (37, 42), (38, 39), (38, 40), (38, 41), (39, 40), (40, 42), (41, 42), (41, 43), (42, 43), (44, 49), (44, 62), (45, 50), (45, 63), (46, 48), (46, 90), (47, 48), (47, 57), (48, 58), (49, 51), (50, 52), (51, 53), (52, 54), (53, 55), (54, 56), (55, 57), (56, 58), (59, 61), (59, 64), (60, 61), (60, 76), (61, 65), (62, 72), (63, 73), (64, 66), (65, 67), (66, 68), (67, 69), (68, 70), (69, 71), (70, 72), (71, 73), (74, 79), (74, 92), (75, 80), (75, 93), (76, 78), (77, 78), (77, 87), (78, 88), (79, 81), (80, 82), (81, 83), (82, 84), (83, 85), (84, 86), (85, 87), (86, 88), (89, 91), (89, 94), (90, 91), (91, 95), (92, 102), (93, 103), (94, 96), (95, 97), (96, 98), (97, 99), (98, 100), (99, 101), (100, 102), (101, 103)])
me_cube_001.attributes.new('sharp_edge', 'BOOLEAN', 'EDGE').data.foreach_set('value', [ (min(e.vertices), max(e.vertices)) in _k for e in me_cube_001.edges])
_uv = me_cube_001.uv_layers.new(name='UVMap')
_uv.uv.foreach_set('vector', [0.125, 0.75, 0.125, 0.739, 0.1326, 0.75, 0.625, 1.0, 0.5875, 0.9924, 0.625, 1.0, 0.125, 0.5, 0.1326, 0.5, 0.125, 0.511, 0.625, 0.25, 0.625, 0.25, 0.5875, 0.2576, 0.625, 0.7395, 0.6321, 0.74, 0.6088, 0.7471, 0.6321, 0.51, 0.625, 0.5105, 0.6088, 0.5029, 0.4125, 0.5, 0.4125, 0.5105, 0.375, 0.5109, 0.375, 0.7391, 0.4125, 0.7395, 0.4125, 0.75, 0.625, 0.5105, 0.625, 0.5105, 0.625, 0.5, 0.625, 0.7395, 0.625, 0.75, 0.625, 0.7395, 0.625, 0.5105, 0.625, 0.5, 0.625, 0.5105, 0.625, 0.7395, 0.625, 0.7395, 0.625, 0.75, 0.125, 0.5, 0.125, 0.5, 0.125, 0.5014, 0.125, 0.75, 0.125, 0.75, 0.125, 0.7486, 0.625, 1.0, 0.625, 1.0, 0.5875, 1.0, 0.625, 0.25, 0.625, 0.25, 0.5875, 0.25, 0.4125, 0.9924, 0.5875, 0.9924, 0.625, 1.0, 0.375, 1.0, 0.5875, 0.2576, 0.4125, 0.2576, 0.375, 0.25, 0.625, 0.25, 0.375, 0.511, 0.125, 0.511, 0.1326, 0.5, 0.4049, 0.5, 0.625, 0.25, 0.6321, 0.51, 0.6088, 0.5029, 0.5875, 0.2576, 0.6321, 0.51, 0.6321, 0.74, 0.625, 0.7395, 0.625, 0.5105, 0.125, 0.739, 0.375, 0.739, 0.4049, 0.75, 0.1326, 0.75, 0.6321, 0.74, 0.625, 1.0, 0.5875, 0.9924, 0.6088, 0.7471, 0.625, 0.5105, 0.4125, 0.5105, 0.4125, 0.5, 0.625, 0.5, 0.375, 0.7391, 0.375, 0.5109, 0.4125, 0.5105, 0.4125, 0.7395, 0.625, 0.75, 0.4125, 0.75, 0.4125, 0.7395, 0.625, 0.7395, 0.4049, 0.5, 0.4125, 0.5, 0.375, 0.5109, 0.375, 0.511, 0.4125, 0.75, 0.4049, 0.75, 0.375, 0.739, 0.375, 0.7391, 0.625, 0.5105, 0.625, 0.7395, 0.625, 0.7395, 0.625, 0.5105, 0.625, 0.5105, 0.625, 0.7395, 0.625, 0.7395, 0.625, 0.5105, 0.625, 0.75, 0.625, 0.75, 0.625, 0.7395, 0.625, 0.7395, 0.625, 0.5, 0.625, 0.5, 0.625, 0.5105, 0.625, 0.5105, 0.625, 0.7395, 0.625, 0.7395, 0.625, 0.75, 0.625, 0.75, 0.625, 0.7395, 0.625, 0.7395, 0.6088, 0.7471, 0.625, 0.75, 0.625, 0.5, 0.625, 0.5, 0.625, 0.5105, 0.625, 0.5105, 0.625, 0.5, 0.6088, 0.5029, 0.625, 0.5105, 0.625, 0.5105, 0.125, 0.7355, 0.125, 0.75, 0.125, 0.7486, 0.125, 0.7458, 0.375, 1.0, 0.625, 1.0, 0.5875, 1.0, 0.4125, 1.0, 0.625, 1.0, 0.625, 1.0, 0.5875, 1.0, 0.5875, 1.0, 0.125, 0.7243, 0.125, 0.7355, 0.125, 0.7458, 0.125, 0.7335, 0.625, 1.0, 0.625, 1.0, 0.5875, 1.0, 0.5875, 1.0, 0.125, 0.7063, 0.125, 0.7243, 0.125, 0.7335, 0.125, 0.7138, 0.625, 1.0, 0.625, 1.0, 0.5875, 1.0, 0.5875, 1.0, 0.125, 0.6829, 0.125, 0.7063, 0.125, 0.7138, 0.125, 0.6883, 0.625, 0.002654, 0.625, 0.06106, 0.5875, 0.06175, 0.5875, 0.0, 0.125, 0.6557, 0.125, 0.6829, 0.125, 0.6883, 0.125, 0.6585, 0.625, 0.06106, 0.625, 0.09159, 0.5875, 0.09153, 0.5875, 0.06175, 0.125, 0.6258, 0.125, 0.6557, 0.125, 0.6585, 0.125, 0.6265, 0.625, 0.09159, 0.625, 0.1229, 0.5875, 0.1235, 0.5875, 0.09153, 0.625, 0.25, 0.625, 0.25, 0.5875, 0.25, 0.5875, 0.25, 0.625, 0.25, 0.375, 0.25, 0.4125, 0.25, 0.5875, 0.25, 0.125, 0.5, 0.125, 0.5145, 0.125, 0.5042, 0.125, 0.5014, 0.625, 0.25, 0.625, 0.25, 0.5875, 0.25, 0.5875, 0.25, 0.125, 0.5145, 0.125, 0.5257, 0.125, 0.5165, 0.125, 0.5042, 0.625, 0.2487, 0.625, 0.25, 0.5875, 0.25, 0.5875, 0.25, 0.125, 0.5257, 0.125, 0.5437, 0.125, 0.5362, 0.125, 0.5165, 0.625, 0.1889, 0.625, 0.2487, 0.5875, 0.25, 0.5875, 0.1883, 0.125, 0.5437, 0.125, 0.5671, 0.125, 0.5617, 0.125, 0.5362, 0.625, 0.1584, 0.625, 0.1889, 0.5875, 0.1883, 0.5875, 0.1585, 0.125, 0.5671, 0.125, 0.5943, 0.125, 0.5915, 0.125, 0.5617, 0.625, 0.1271, 0.625, 0.1584, 0.5875, 0.1585, 0.5875, 0.1265, 0.125, 0.5943, 0.125, 0.6242, 0.125, 0.6235, 0.125, 0.5915, 0.125, 0.5, 0.125, 0.5, 0.125, 0.511, 0.125, 0.5, 0.125, 0.75, 0.125, 0.75, 0.125, 0.75, 0.125, 0.739, 0.125, 0.6265, 0.125, 0.6235, 0.125, 0.6242, 0.125, 0.6258, 0.625, 0.1229, 0.625, 0.1271, 0.5875, 0.1265, 0.5875, 0.1235, 0.625, 0.25, 0.625, 0.25, 0.625, 0.25, 0.625, 0.25, 0.625, 1.0, 0.625, 1.0, 0.625, 1.0, 0.625, 1.0, 0.125, 0.511, 0.125, 0.739, 0.125, 0.75, 0.125, 0.7355, 0.125, 0.7243, 0.125, 0.7063, 0.125, 0.6829, 0.125, 0.6557, 0.125, 0.6258, 0.125, 0.6242, 0.125, 0.5943, 0.125, 0.5671, 0.125, 0.5437, 0.125, 0.5257, 0.125, 0.5145, 0.125, 0.5, 0.125, 0.511, 0.375, 0.511, 0.375, 0.739, 0.125, 0.739, 0.375, 1.0, 0.625, 1.0, 0.625, 1.0, 0.375, 1.0, 0.4049, 0.75, 0.6088, 0.7471, 0.5875, 0.9924, 0.4125, 0.9924, 0.875, 0.7388, 0.875, 0.5112, 0.875, 0.5, 0.875, 0.5145, 0.875, 0.5257, 0.875, 0.5437, 0.875, 0.5671, 0.875, 0.5943, 0.875, 0.6242, 0.875, 0.6258, 0.875, 0.6557, 0.875, 0.6829, 0.875, 0.7063, 0.875, 0.7243, 0.875, 0.7355, 0.875, 0.75, 0.6321, 0.51, 0.875, 0.5112, 0.875, 0.7388, 0.6321, 0.74, 0.4125, 0.2576, 0.5875, 0.2576, 0.6088, 0.5029, 0.4049, 0.5, 0.625, 0.25, 0.375, 0.25, 0.375, 0.25, 0.625, 0.25, 0.6088, 0.7471, 0.4049, 0.75, 0.4125, 0.75, 0.625, 0.75, 0.375, 0.739, 0.375, 0.511, 0.375, 0.5109, 0.375, 0.7391, 0.625, 0.5105, 0.625, 0.7395, 0.625, 0.7395, 0.625, 0.5105, 0.6088, 0.7471, 0.625, 0.75, 0.625, 0.75, 0.625, 0.75, 0.4049, 0.5, 0.6088, 0.5029, 0.625, 0.5, 0.4125, 0.5, 0.625, 0.5, 0.6088, 0.5029, 0.625, 0.5, 0.625, 0.5, 0.4125, 0.5105, 0.625, 0.5105, 0.625, 0.7395, 0.4125, 0.7395, 0.625, 0.7395, 0.625, 0.5105, 0.625, 0.5105, 0.625, 0.7395, 0.625, 0.5105, 0.625, 0.7395, 0.625, 0.7395, 0.625, 0.5105, 0.5875, 0.1585, 0.4125, 0.1585, 0.4125, 0.1265, 0.5875, 0.1265, 0.4125, 0.1235, 0.5875, 0.1235, 0.5875, 0.1265, 0.4125, 0.1265, 0.5875, 0.25, 0.4125, 0.25, 0.4125, 0.25, 0.5875, 0.25, 0.5875, 0.1883, 0.4125, 0.1883, 0.4125, 0.1585, 0.5875, 0.1585, 0.5875, 0.25, 0.4125, 0.25, 0.4125, 0.1883, 0.5875, 0.1883, 0.5875, 0.25, 0.4125, 0.25, 0.4125, 0.25, 0.5875, 0.25, 0.5875, 0.25, 0.4125, 0.25, 0.4125, 0.25, 0.5875, 0.25, 0.4125, 1.0, 0.5875, 1.0, 0.5875, 1.0, 0.4125, 1.0, 0.4125, 0.09153, 0.5875, 0.09153, 0.5875, 0.1235, 0.4125, 0.1235, 0.4125, 1.0, 0.5875, 1.0, 0.5875, 1.0, 0.4125, 1.0, 0.4125, 1.0, 0.5875, 1.0, 0.5875, 1.0, 0.4125, 1.0, 0.4125, 0.0, 0.5875, 0.0, 0.5875, 0.06175, 0.4125, 0.06175, 0.4125, 0.06175, 0.5875, 0.06175, 0.5875, 0.09153, 0.4125, 0.09153])
me_cube_001.materials.append(mat_material_002)
me_cube_001.update()
me_cube_002 = bpy.data.meshes.new('Cube.002')
me_cube_002.from_pydata([(-4.72, -3.099, 8.802), (-3.72, -3.099, 7.802), (-3.72, -4.099, 8.802), (-4.72, 3.099, 8.802), (-3.72, 4.099, 8.802), (-3.72, 3.099, 7.802), (13.45, -3.099, 8.802), (12.45, -4.099, 8.802), (12.45, -3.099, 7.802), (12.45, 4.099, 8.802), (13.45, 3.099, 8.802), (12.45, 3.099, 7.802), (0.6888, -4.099, 15.0), (0.6232, -3.099, 16.0), (-3.72, -4.099, 10.59), (-4.72, -3.099, 10.66), (-0.4987, -4.099, 14.84), (-0.7598, -3.099, 15.82), (-1.544, -4.099, 14.41), (-2.048, -3.099, 15.28), (-2.442, -4.099, 13.72), (-3.155, -3.099, 14.43), (-3.131, -4.099, 12.82), (-4.004, -3.099, 13.33), (-3.564, -4.099, 11.78), (-4.538, -3.099, 12.04), (-3.72, 4.099, 10.59), (-4.72, 3.099, 10.66), (0.6888, 4.099, 15.0), (0.6232, 3.099, 16.0), (-3.564, 4.099, 11.78), (-4.538, 3.099, 12.04), (-3.131, 4.099, 12.82), (-4.004, 3.099, 13.33), (-2.442, 4.099, 13.72), (-3.155, 3.099, 14.43), (-1.544, 4.099, 14.41), (-2.048, 3.099, 15.28), (-0.4987, 4.099, 14.84), (-0.7598, 3.099, 15.82), (12.45, -4.099, 10.59), (13.45, -3.099, 10.66), (8.041, -4.099, 15.0), (8.107, -3.099, 16.0), (12.29, -4.099, 11.78), (13.27, -3.099, 12.04), (11.86, -4.099, 12.82), (12.73, -3.099, 13.33), (11.17, -4.099, 13.72), (11.89, -3.099, 14.43), (10.27, -4.099, 14.41), (10.78, -3.099, 15.28), (9.229, -4.099, 14.84), (9.49, -3.099, 15.82), (8.041, 4.099, 15.0), (8.107, 3.099, 16.0), (12.45, 4.099, 10.59), (13.45, 3.099, 10.66), (9.229, 4.099, 14.84), (9.49, 3.099, 15.82), (10.27, 4.099, 14.41), (10.78, 3.099, 15.28), (11.17, 4.099, 13.72), (11.89, 3.099, 14.43), (11.86, 4.099, 12.82), (12.73, 3.099, 13.33), (12.29, 4.099, 11.78), (13.27, 3.099, 12.04)], [], [(0, 1, 2), (3, 4, 5), (6, 7, 8), (9, 10, 11), (5, 1, 0, 3), (11, 5, 4, 9), (8, 11, 10, 6), (1, 8, 7, 2), (16, 12, 13, 17), (28, 38, 39, 29), (18, 16, 17, 19), (38, 36, 37, 39), (20, 18, 19, 21), (36, 34, 35, 37), (22, 20, 21, 23), (34, 32, 33, 35), (24, 22, 23, 25), (32, 30, 31, 33), (14, 24, 25, 15), (30, 26, 27, 31), (58, 54, 55, 59), (42, 52, 53, 43), (60, 58, 59, 61), (52, 50, 51, 53), (62, 60, 61, 63), (50, 48, 49, 51), (64, 62, 63, 65), (48, 46, 47, 49), (66, 64, 65, 67), (46, 44, 45, 47), (56, 66, 67, 57), (44, 40, 41, 45), (6, 41, 40, 7), (43, 13, 12, 42), (15, 0, 2, 14), (26, 4, 3, 27), (54, 28, 29, 55), (57, 10, 9, 56), (0, 15, 27, 3), (5, 11, 8, 1), (7, 40, 44, 46, 48, 50, 52, 42, 12, 16, 18, 20, 22, 24, 14, 2), (4, 26, 30, 32, 34, 36, 38, 28, 54, 58, 60, 62, 64, 66, 56, 9), (10, 57, 41, 6), (13, 29, 39, 17), (55, 29, 13, 43), (25, 31, 27, 15), (17, 39, 37, 19), (19, 37, 35, 21), (21, 35, 33, 23), (23, 33, 31, 25), (67, 45, 41, 57), (55, 43, 53, 59), (65, 47, 45, 67), (63, 49, 47, 65), (61, 51, 49, 63), (59, 53, 51, 61)])
me_cube_002.polygons.foreach_set('use_smooth', [True] * 56)
_k = set([(0, 1), (0, 2), (0, 3), (0, 15), (1, 2), (1, 5), (1, 8), (2, 7), (2, 14), (3, 4), (3, 5), (3, 27), (4, 5), (4, 9), (4, 26), (5, 11), (6, 7), (6, 8), (6, 10), (6, 41), (7, 8), (7, 40), (8, 11), (9, 10), (9, 11), (9, 56), (10, 11), (10, 57), (12, 16), (12, 42), (13, 17), (13, 43), (14, 24), (15, 25), (16, 18), (17, 19), (18, 20), (19, 21), (20, 22), (21, 23), (22, 24), (23, 25), (26, 30), (27, 31), (28, 38), (28, 54), (29, 39), (29, 55), (30, 32), (31, 33), (32, 34), (33, 35), (34, 36), (35, 37), (36, 38), (37, 39), (40, 44), (41, 45), (42, 52), (43, 53), (44, 46), (45, 47), (46, 48), (47, 49), (48, 50), (49, 51), (50, 52), (51, 53), (54, 58), (55, 59), (56, 66), (57, 67), (58, 60), (59, 61), (60, 62), (61, 63), (62, 64), (63, 65), (64, 66), (65, 67)])
me_cube_002.attributes.new('sharp_edge', 'BOOLEAN', 'EDGE').data.foreach_set('value', [ (min(e.vertices), max(e.vertices)) in _k for e in me_cube_002.edges])
_uv = me_cube_002.uv_layers.new(name='UVMap')
_uv.uv.foreach_set('vector', [0.125, 0.7195, 0.1388, 0.7195, 0.1388, 0.75, 0.125, 0.5305, 0.1388, 0.5, 0.1388, 0.5305, 0.4044, 0.7195, 0.3969, 0.7607, 0.3612, 0.7195, 0.3969, 0.4893, 0.4044, 0.5305, 0.3612, 0.5305, 0.1388, 0.5305, 0.1388, 0.7195, 0.125, 0.7195, 0.125, 0.5305, 0.3612, 0.5305, 0.1388, 0.5305, 0.1388, 0.5, 0.3969, 0.4893, 0.3612, 0.7195, 0.3612, 0.5305, 0.4044, 0.5305, 0.4044, 0.7195, 0.1388, 0.7195, 0.3612, 0.7195, 0.3969, 0.7607, 0.1388, 0.75, 0.5902, 0.9415, 0.5958, 0.9243, 0.625, 0.9265, 0.6194, 0.9455, 0.5959, 0.3257, 0.5903, 0.3084, 0.6194, 0.3045, 0.625, 0.3235, 0.5768, 0.956, 0.5902, 0.9415, 0.6194, 0.9455, 0.6032, 0.9632, 0.5903, 0.3084, 0.5775, 0.2936, 0.6032, 0.2868, 0.6194, 0.3045, 0.5558, 0.9684, 0.5768, 0.956, 0.6032, 0.9632, 0.5773, 0.9785, 0.5775, 0.2936, 0.5572, 0.2806, 0.5856, 0.2418, 0.6032, 0.2868, 0.5284, 0.9779, 0.5558, 0.9684, 0.5773, 0.9785, 0.5435, 0.9902, 0.5572, 0.2806, 0.529, 0.2712, 0.5435, 0.2269, 0.5856, 0.2418, 0.4965, 0.9839, 0.5284, 0.9779, 0.5435, 0.9902, 0.5042, 0.9975, 0.529, 0.2712, 0.4966, 0.2657, 0.5042, 0.2214, 0.5435, 0.2269, 0.4617, 0.0, 0.5002, 0.0, 0.5042, 0.03076, 0.462, 0.0305, 0.4966, 0.2657, 0.4603, 0.2638, 0.462, 0.2195, 0.5042, 0.2214, 0.6004, 0.4515, 0.6111, 0.4418, 0.6506, 0.4877, 0.6281, 0.4952, 0.6111, 0.8082, 0.6004, 0.7985, 0.6281, 0.7548, 0.6506, 0.7623, 0.5842, 0.462, 0.6004, 0.4515, 0.6281, 0.4952, 0.6116, 0.5067, 0.6004, 0.7985, 0.5842, 0.788, 0.6116, 0.7433, 0.6281, 0.7548, 0.5609, 0.4722, 0.5842, 0.462, 0.6116, 0.5067, 0.5841, 0.5166, 0.5842, 0.788, 0.5609, 0.7778, 0.5841, 0.7334, 0.6116, 0.7433, 0.5305, 0.4803, 0.5609, 0.4722, 0.5841, 0.5166, 0.5435, 0.5241, 0.5609, 0.7778, 0.5305, 0.7697, 0.5435, 0.7259, 0.5841, 0.7334, 0.4973, 0.4853, 0.5305, 0.4803, 0.5435, 0.5241, 0.5042, 0.5289, 0.5305, 0.7697, 0.4973, 0.7647, 0.5042, 0.7211, 0.5435, 0.7259, 0.4608, 0.487, 0.4973, 0.4853, 0.5042, 0.5289, 0.462, 0.5305, 0.4973, 0.7647, 0.4608, 0.763, 0.462, 0.7195, 0.5042, 0.7211, 0.4044, 0.7195, 0.462, 0.7195, 0.4608, 0.763, 0.3969, 0.7607, 0.6506, 0.7623, 0.625, 0.9265, 0.5958, 0.9243, 0.6111, 0.8082, 0.462, 0.0305, 0.4055, 0.0305, 0.4055, 0.0, 0.4617, 0.0, 0.4603, 0.2638, 0.4057, 0.2639, 0.4055, 0.2195, 0.462, 0.2195, 0.6111, 0.4418, 0.5959, 0.3257, 0.625, 0.3235, 0.6506, 0.4877, 0.462, 0.5305, 0.4044, 0.5305, 0.3969, 0.4893, 0.4608, 0.487, 0.4055, 0.0305, 0.462, 0.0305, 0.462, 0.2195, 0.4055, 0.2195, 0.1388, 0.5305, 0.3612, 0.5305, 0.3612, 0.7195, 0.1388, 0.7195, 0.3969, 0.7607, 0.4608, 0.763, 0.4973, 0.7647, 0.5305, 0.7697, 0.5609, 0.7778, 0.5842, 0.788, 0.6004, 0.7985, 0.6111, 0.8082, 0.5958, 0.9243, 0.5902, 0.9415, 0.5768, 0.956, 0.5558, 0.9684, 0.5284, 0.9779, 0.4965, 0.9839, 0.4603, 0.986, 0.4057, 0.9861, 0.4057, 0.2639, 0.4603, 0.2638, 0.4966, 0.2657, 0.529, 0.2712, 0.5572, 0.2806, 0.5775, 0.2936, 0.5903, 0.3084, 0.5959, 0.3257, 0.6111, 0.4418, 0.6004, 0.4515, 0.5842, 0.462, 0.5609, 0.4722, 0.5305, 0.4803, 0.4973, 0.4853, 0.4608, 0.487, 0.3969, 0.4893, 0.4044, 0.5305, 0.462, 0.5305, 0.462, 0.7195, 0.4044, 0.7195, 0.8015, 0.7195, 0.8015, 0.5305, 0.8205, 0.5305, 0.8205, 0.7195, 0.6506, 0.4877, 0.8015, 0.5305, 0.8015, 0.7195, 0.6506, 0.7623, 0.5042, 0.03076, 0.5042, 0.2214, 0.462, 0.2195, 0.462, 0.0305, 0.8205, 0.7195, 0.8205, 0.5305, 0.8382, 0.5305, 0.8382, 0.7195, 0.8382, 0.7195, 0.8382, 0.5305, 0.875, 0.5305, 0.875, 0.7195, 0.6196, 0.03292, 0.5856, 0.2418, 0.5435, 0.2269, 0.5435, 0.03153, 0.5435, 0.03153, 0.5435, 0.2269, 0.5042, 0.2214, 0.5042, 0.03076, 0.5042, 0.5289, 0.5042, 0.7211, 0.462, 0.7195, 0.462, 0.5305, 0.6506, 0.4877, 0.6506, 0.7623, 0.6281, 0.7548, 0.6281, 0.4952, 0.5435, 0.5241, 0.5435, 0.7259, 0.5042, 0.7211, 0.5042, 0.5289, 0.5841, 0.5166, 0.5841, 0.7334, 0.5435, 0.7259, 0.5435, 0.5241, 0.6116, 0.5067, 0.6116, 0.7433, 0.5841, 0.7334, 0.5841, 0.5166, 0.6281, 0.4952, 0.6281, 0.7548, 0.6116, 0.7433, 0.6116, 0.5067])
me_cube_002.materials.append(mat_material_002)
me_cube_002.update()
me_cube_003 = bpy.data.meshes.new('Cube.003')
me_cube_003.from_pydata([(0.4, -0.4, -0.3333), (-0.4, -0.4, -0.3333), (-0.4, 0.4, -0.3333), (0.4, 0.4, -0.3333), (-0.4, 1.651, -4.136), (0.4, 1.651, -4.136), (0.4, 2.349, -3.745), (-0.4, 2.349, -3.745), (2.349, 0.4, -3.745), (2.349, -0.4, -3.745), (1.651, -0.4, -4.136), (1.651, 0.4, -4.136), (0.4, -1.651, -4.136), (-0.4, -1.651, -4.136), (-0.4, -2.349, -3.745), (0.4, -2.349, -3.745), (-2.349, -0.4, -3.745), (-2.349, 0.4, -3.745), (-1.651, 0.4, -4.136), (-1.651, -0.4, -4.136), (-0.4, 1.676, -7.706), (0.4, 1.676, -7.706), (0.4, 2.324, -8.175), (-0.4, 2.324, -8.175), (2.324, 0.4, -8.175), (2.324, -0.4, -8.175), (1.676, -0.4, -7.706), (1.676, 0.4, -7.706), (0.4, -1.676, -7.706), (-0.4, -1.676, -7.706), (-0.4, -2.324, -8.175), (0.4, -2.324, -8.175), (-2.324, -0.4, -8.175), (-2.324, 0.4, -8.175), (-1.676, 0.4, -7.706), (-1.676, -0.4, -7.706), (0.4, -0.4, -1.921), (-0.4, -0.4, -1.921), (-0.4, 0.4, -1.921), (0.4, 0.4, -1.921), (-0.4288, 0.4288, -3.464), (0.4288, 0.4288, -3.464), (0.4, 0.8757, -2.782), (-0.4, 0.8757, -2.782), (0.8757, 0.4, -2.782), (0.8757, -0.4, -2.782), (0.4288, -0.4288, -3.464), (-0.4288, -0.4288, -3.464), (-0.4, -0.8757, -2.782), (0.4, -0.8757, -2.782), (-0.8757, -0.4, -2.782), (-0.8757, 0.4, -2.782), (-0.4706, 0.4706, -8.001), (0.4706, 0.4706, -8.001), (0.4, 0.7922, -8.761), (-0.4, 0.7922, -8.761), (0.7922, 0.4, -8.761), (0.7922, -0.4, -8.761), (0.4706, -0.4706, -8.001), (-0.4706, -0.4706, -8.001), (-0.4, -0.7922, -8.761), (0.4, -0.7922, -8.761), (-0.7922, -0.4, -8.761), (-0.7922, 0.4, -8.761)], [], [(51, 17, 16, 50), (47, 19, 18, 40), (48, 37, 50, 47), (51, 50, 37, 38), (14, 15, 49, 48), (12, 13, 47, 46), (53, 56, 54), (3, 2, 1, 0), (36, 45, 44, 39), (63, 52, 55), (46, 47, 40, 41), (37, 48, 49, 36), (61, 57, 58), (43, 38, 39, 42), (52, 59, 58, 53), (62, 60, 59), (51, 38, 43, 40), (49, 46, 45, 36), (44, 41, 42, 39), (41, 11, 10, 46), (44, 45, 9, 8), (43, 42, 6, 7), (54, 55, 23, 22), (0, 1, 37, 36), (9, 25, 24, 8), (1, 2, 38, 37), (13, 12, 28, 29), (27, 53, 58, 26), (8, 24, 56, 53, 27, 11, 41, 44), (61, 60, 62, 63, 55, 54, 56, 57), (5, 4, 20, 21), (17, 33, 32, 16), (3, 0, 36, 39), (7, 6, 22, 23), (11, 27, 26, 10), (2, 3, 39, 38), (58, 59, 29, 28), (60, 61, 31, 30), (14, 48, 47, 13, 29, 59, 60, 30), (41, 40, 4, 5), (33, 63, 62, 32), (35, 59, 52, 34), (18, 34, 52, 63, 33, 17, 51, 40), (6, 42, 41, 5, 21, 53, 54, 22), (19, 35, 34, 18), (25, 57, 56, 24), (12, 46, 49, 15, 31, 61, 58, 28), (16, 32, 62, 59, 35, 19, 47, 50), (15, 14, 30, 31), (52, 53, 21, 20), (20, 4, 40, 43, 7, 23, 55, 52), (10, 26, 58, 57, 25, 9, 45, 46)])
me_cube_003.polygons.foreach_set('use_smooth', [True] * 52)
me_cube_003.materials.append(mat_material)
me_cube_003.update()

# ---- objects
ob_cube = bpy.data.objects.new('Cube', me_cube)
ob_light = bpy.data.objects.new('Light', light_light)
ob_camera = bpy.data.objects.new('Camera', cam_camera)
ob_cube_001 = bpy.data.objects.new('Cube.001', me_cube_001)
ob_cube_002 = bpy.data.objects.new('Cube.002', me_cube_002)
ob_cube_003 = bpy.data.objects.new('Cube.003', me_cube_003)

# ---- transforms, parenting, visibility, modifiers, constraints
ob_cube.location = (0.0, 0.0, 0.0)
ob_cube.scale = (1.0, 1.0, 0.7)
ob_cube.lock_rotations_4d = False
ob_cube.empty_display_type = 'ARROWS'
ob_cube.lineart.crease_threshold = 0.0
_m = ob_cube.modifiers.new('Bevel', 'BEVEL')
_m.width = 0.2
_m.width_pct = 0.2
ob_light.location = (4.076, 1.005, 5.904)
ob_light.rotation_euler = (0.6503, 0.05522, 1.866)
ob_light.lock_rotations_4d = False
ob_light.empty_display_type = 'ARROWS'
ob_light.color = (0.0, 0.0, 0.0, 0.0)
ob_light.lineart.crease_threshold = 0.0
ob_camera.location = (7.359, -6.926, 4.958)
ob_camera.rotation_euler = (1.109, 0.0, 0.8149)
ob_camera.lock_rotations_4d = False
ob_camera.empty_display_type = 'ARROWS'
ob_camera.color = (0.0, 0.0, 0.0, 0.0)
ob_camera.display_type = 'WIRE'
ob_camera.lineart.crease_threshold = 0.0
ob_cube_001.location = (1.588, 0.0, -4.636)
ob_cube_001.scale = (1.12, 1.12, 1.12)
ob_cube_002.location = (0.0, 0.0, 2.548)
ob_cube_002.scale = (1.0, 1.239, 1.0)
ob_cube_003.location = (-0.3355, 0.0, 10.93)

# ---- collection membership
col_collection.objects.link(ob_cube)
col_collection.objects.link(ob_light)
col_collection.objects.link(ob_camera)
col_collection.objects.link(ob_cube_001)
col_collection.objects.link(ob_cube_002)
col_collection.objects.link(ob_cube_003)

# ---- scene / render settings (as saved in the file)
scene.camera = ob_camera
scene.frame_start = 1; scene.frame_end = 250; scene.frame_set(1)
scene.render.engine = 'BLENDER_EEVEE_NEXT'
bpy.context.view_layer.update()
